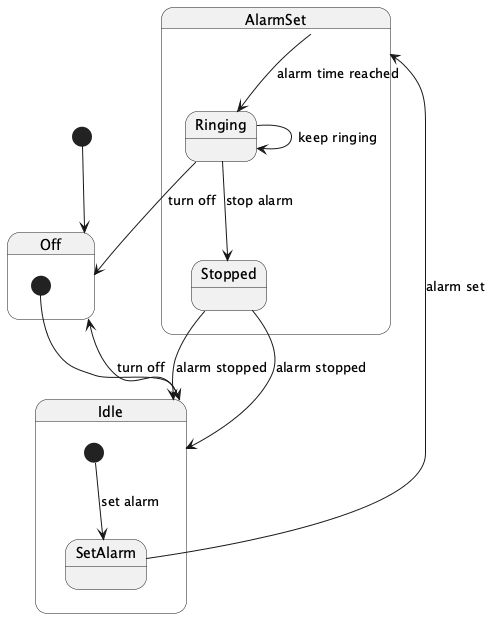

The diagram above was rendered by PlantUML. Its source (embedded in the PNG):
@startuml
[*] --> Off

state Off {
  [*] --> Idle
  Idle --> Off : turn off
}

state Idle {
  [*] --> SetAlarm : set alarm
  SetAlarm --> AlarmSet : alarm set
}

state AlarmSet {
  AlarmSet --> Ringing : alarm time reached
  Ringing --> Off : turn off
  Ringing --> Stopped : stop alarm
  Stopped --> Idle : alarm stopped
}

Ringing --> Ringing : keep ringing
Stopped --> Idle : alarm stopped
@enduml